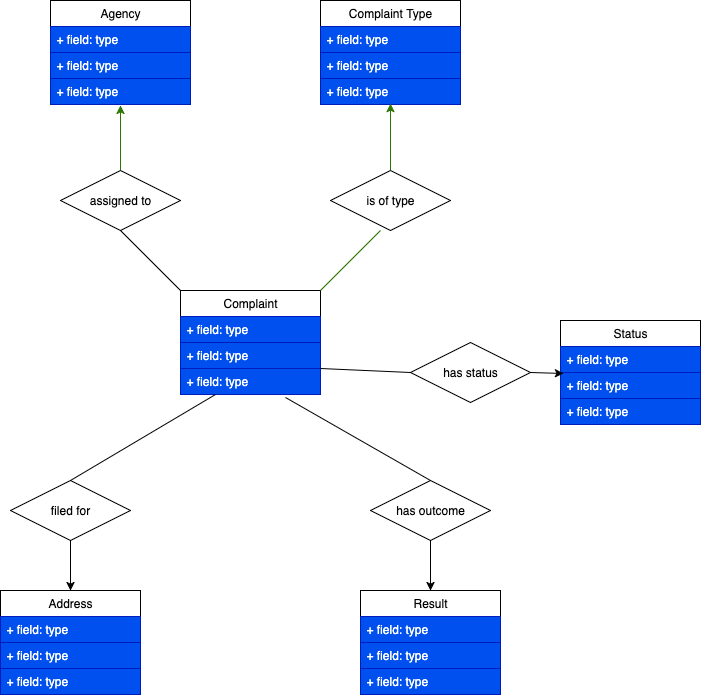

The diagram above was exported from draw.io. Its source (the exported page's mxGraphModel, read from the mxfile embedded in the PNG):
<mxGraphModel dx="1394" dy="973" grid="1" gridSize="10" guides="1" tooltips="1" connect="1" arrows="1" fold="1" page="1" pageScale="1" pageWidth="850" pageHeight="1100" background="light-dark(#FFFFFF,#FFFFFF)" math="0" shadow="0">
  <root>
    <mxCell id="0" />
    <mxCell id="1" parent="0" />
    <mxCell id="Y-SVftrv2nBts6rzptO5-7" value="&lt;div&gt;Result&lt;/div&gt;" style="swimlane;fontStyle=0;childLayout=stackLayout;horizontal=1;startSize=26;horizontalStack=0;resizeParent=1;resizeParentMax=0;resizeLast=0;collapsible=1;marginBottom=0;whiteSpace=wrap;html=1;" vertex="1" parent="1">
      <mxGeometry x="490" y="660" width="140" height="104" as="geometry" />
    </mxCell>
    <mxCell id="Y-SVftrv2nBts6rzptO5-8" value="+ field: type" style="text;strokeColor=#001DBC;fillColor=#0050ef;align=left;verticalAlign=top;spacingLeft=4;spacingRight=4;overflow=hidden;rotatable=0;points=[[0,0.5],[1,0.5]];portConstraint=eastwest;whiteSpace=wrap;html=1;fontColor=#ffffff;" vertex="1" parent="Y-SVftrv2nBts6rzptO5-7">
      <mxGeometry y="26" width="140" height="26" as="geometry" />
    </mxCell>
    <mxCell id="Y-SVftrv2nBts6rzptO5-9" value="+ field: type" style="text;strokeColor=#001DBC;fillColor=#0050ef;align=left;verticalAlign=top;spacingLeft=4;spacingRight=4;overflow=hidden;rotatable=0;points=[[0,0.5],[1,0.5]];portConstraint=eastwest;whiteSpace=wrap;html=1;fontColor=#ffffff;" vertex="1" parent="Y-SVftrv2nBts6rzptO5-7">
      <mxGeometry y="52" width="140" height="26" as="geometry" />
    </mxCell>
    <mxCell id="Y-SVftrv2nBts6rzptO5-10" value="+ field: type" style="text;align=left;verticalAlign=top;spacingLeft=4;spacingRight=4;overflow=hidden;rotatable=0;points=[[0,0.5],[1,0.5]];portConstraint=eastwest;whiteSpace=wrap;html=1;fillColor=#0050ef;fontColor=#ffffff;strokeColor=#001DBC;" vertex="1" parent="Y-SVftrv2nBts6rzptO5-7">
      <mxGeometry y="78" width="140" height="26" as="geometry" />
    </mxCell>
    <mxCell id="Y-SVftrv2nBts6rzptO5-12" value="Agency" style="swimlane;fontStyle=0;childLayout=stackLayout;horizontal=1;startSize=26;horizontalStack=0;resizeParent=1;resizeParentMax=0;resizeLast=0;collapsible=1;marginBottom=0;whiteSpace=wrap;html=1;" vertex="1" parent="1">
      <mxGeometry x="180" y="70" width="140" height="104" as="geometry" />
    </mxCell>
    <mxCell id="Y-SVftrv2nBts6rzptO5-13" value="+ field: type" style="text;align=left;verticalAlign=top;spacingLeft=4;spacingRight=4;overflow=hidden;rotatable=0;points=[[0,0.5],[1,0.5]];portConstraint=eastwest;whiteSpace=wrap;html=1;fillColor=#0050ef;fontColor=#ffffff;strokeColor=#001DBC;" vertex="1" parent="Y-SVftrv2nBts6rzptO5-12">
      <mxGeometry y="26" width="140" height="26" as="geometry" />
    </mxCell>
    <mxCell id="Y-SVftrv2nBts6rzptO5-14" value="+ field: type" style="text;align=left;verticalAlign=top;spacingLeft=4;spacingRight=4;overflow=hidden;rotatable=0;points=[[0,0.5],[1,0.5]];portConstraint=eastwest;whiteSpace=wrap;html=1;fillColor=#0050ef;fontColor=#ffffff;strokeColor=#001DBC;" vertex="1" parent="Y-SVftrv2nBts6rzptO5-12">
      <mxGeometry y="52" width="140" height="26" as="geometry" />
    </mxCell>
    <mxCell id="Y-SVftrv2nBts6rzptO5-15" value="+ field: type" style="text;align=left;verticalAlign=top;spacingLeft=4;spacingRight=4;overflow=hidden;rotatable=0;points=[[0,0.5],[1,0.5]];portConstraint=eastwest;whiteSpace=wrap;html=1;fillColor=#0050ef;fontColor=#ffffff;strokeColor=#001DBC;" vertex="1" parent="Y-SVftrv2nBts6rzptO5-12">
      <mxGeometry y="78" width="140" height="26" as="geometry" />
    </mxCell>
    <mxCell id="Y-SVftrv2nBts6rzptO5-16" value="Status" style="swimlane;fontStyle=0;childLayout=stackLayout;horizontal=1;startSize=26;horizontalStack=0;resizeParent=1;resizeParentMax=0;resizeLast=0;collapsible=1;marginBottom=0;whiteSpace=wrap;html=1;" vertex="1" parent="1">
      <mxGeometry x="690" y="390" width="140" height="104" as="geometry" />
    </mxCell>
    <mxCell id="Y-SVftrv2nBts6rzptO5-17" value="+ field: type" style="text;strokeColor=#001DBC;fillColor=#0050ef;align=left;verticalAlign=top;spacingLeft=4;spacingRight=4;overflow=hidden;rotatable=0;points=[[0,0.5],[1,0.5]];portConstraint=eastwest;whiteSpace=wrap;html=1;fontColor=#ffffff;" vertex="1" parent="Y-SVftrv2nBts6rzptO5-16">
      <mxGeometry y="26" width="140" height="26" as="geometry" />
    </mxCell>
    <mxCell id="Y-SVftrv2nBts6rzptO5-18" value="+ field: type" style="text;strokeColor=#001DBC;fillColor=#0050ef;align=left;verticalAlign=top;spacingLeft=4;spacingRight=4;overflow=hidden;rotatable=0;points=[[0,0.5],[1,0.5]];portConstraint=eastwest;whiteSpace=wrap;html=1;fontColor=#ffffff;" vertex="1" parent="Y-SVftrv2nBts6rzptO5-16">
      <mxGeometry y="52" width="140" height="26" as="geometry" />
    </mxCell>
    <mxCell id="Y-SVftrv2nBts6rzptO5-19" value="+ field: type" style="text;strokeColor=#001DBC;fillColor=#0050ef;align=left;verticalAlign=top;spacingLeft=4;spacingRight=4;overflow=hidden;rotatable=0;points=[[0,0.5],[1,0.5]];portConstraint=eastwest;whiteSpace=wrap;html=1;fontColor=#ffffff;" vertex="1" parent="Y-SVftrv2nBts6rzptO5-16">
      <mxGeometry y="78" width="140" height="26" as="geometry" />
    </mxCell>
    <mxCell id="Y-SVftrv2nBts6rzptO5-20" value="Address" style="swimlane;fontStyle=0;childLayout=stackLayout;horizontal=1;startSize=26;horizontalStack=0;resizeParent=1;resizeParentMax=0;resizeLast=0;collapsible=1;marginBottom=0;whiteSpace=wrap;html=1;" vertex="1" parent="1">
      <mxGeometry x="130" y="660" width="140" height="104" as="geometry" />
    </mxCell>
    <mxCell id="Y-SVftrv2nBts6rzptO5-21" value="+ field: type" style="text;strokeColor=#001DBC;fillColor=#0050ef;align=left;verticalAlign=top;spacingLeft=4;spacingRight=4;overflow=hidden;rotatable=0;points=[[0,0.5],[1,0.5]];portConstraint=eastwest;whiteSpace=wrap;html=1;fontColor=#ffffff;" vertex="1" parent="Y-SVftrv2nBts6rzptO5-20">
      <mxGeometry y="26" width="140" height="26" as="geometry" />
    </mxCell>
    <mxCell id="Y-SVftrv2nBts6rzptO5-22" value="+ field: type" style="text;strokeColor=#001DBC;fillColor=#0050ef;align=left;verticalAlign=top;spacingLeft=4;spacingRight=4;overflow=hidden;rotatable=0;points=[[0,0.5],[1,0.5]];portConstraint=eastwest;whiteSpace=wrap;html=1;fontColor=#ffffff;" vertex="1" parent="Y-SVftrv2nBts6rzptO5-20">
      <mxGeometry y="52" width="140" height="26" as="geometry" />
    </mxCell>
    <mxCell id="Y-SVftrv2nBts6rzptO5-23" value="+ field: type" style="text;strokeColor=#001DBC;fillColor=#0050ef;align=left;verticalAlign=top;spacingLeft=4;spacingRight=4;overflow=hidden;rotatable=0;points=[[0,0.5],[1,0.5]];portConstraint=eastwest;whiteSpace=wrap;html=1;fontColor=#ffffff;" vertex="1" parent="Y-SVftrv2nBts6rzptO5-20">
      <mxGeometry y="78" width="140" height="26" as="geometry" />
    </mxCell>
    <mxCell id="Y-SVftrv2nBts6rzptO5-24" value="Complaint" style="swimlane;fontStyle=0;childLayout=stackLayout;horizontal=1;startSize=26;horizontalStack=0;resizeParent=1;resizeParentMax=0;resizeLast=0;collapsible=1;marginBottom=0;whiteSpace=wrap;html=1;" vertex="1" parent="1">
      <mxGeometry x="310" y="360" width="140" height="104" as="geometry" />
    </mxCell>
    <mxCell id="Y-SVftrv2nBts6rzptO5-25" value="+ field: type" style="text;strokeColor=#001DBC;fillColor=#0050ef;align=left;verticalAlign=top;spacingLeft=4;spacingRight=4;overflow=hidden;rotatable=0;points=[[0,0.5],[1,0.5]];portConstraint=eastwest;whiteSpace=wrap;html=1;fontColor=#ffffff;" vertex="1" parent="Y-SVftrv2nBts6rzptO5-24">
      <mxGeometry y="26" width="140" height="26" as="geometry" />
    </mxCell>
    <mxCell id="Y-SVftrv2nBts6rzptO5-26" value="+ field: type" style="text;strokeColor=#001DBC;fillColor=#0050ef;align=left;verticalAlign=top;spacingLeft=4;spacingRight=4;overflow=hidden;rotatable=0;points=[[0,0.5],[1,0.5]];portConstraint=eastwest;whiteSpace=wrap;html=1;fontColor=#ffffff;" vertex="1" parent="Y-SVftrv2nBts6rzptO5-24">
      <mxGeometry y="52" width="140" height="26" as="geometry" />
    </mxCell>
    <mxCell id="Y-SVftrv2nBts6rzptO5-27" value="+ field: type" style="text;strokeColor=#001DBC;fillColor=#0050ef;align=left;verticalAlign=top;spacingLeft=4;spacingRight=4;overflow=hidden;rotatable=0;points=[[0,0.5],[1,0.5]];portConstraint=eastwest;whiteSpace=wrap;html=1;fontColor=#ffffff;" vertex="1" parent="Y-SVftrv2nBts6rzptO5-24">
      <mxGeometry y="78" width="140" height="26" as="geometry" />
    </mxCell>
    <mxCell id="Y-SVftrv2nBts6rzptO5-28" value="Complaint Type" style="swimlane;fontStyle=0;childLayout=stackLayout;horizontal=1;startSize=26;horizontalStack=0;resizeParent=1;resizeParentMax=0;resizeLast=0;collapsible=1;marginBottom=0;whiteSpace=wrap;html=1;" vertex="1" parent="1">
      <mxGeometry x="450" y="70" width="140" height="104" as="geometry" />
    </mxCell>
    <mxCell id="Y-SVftrv2nBts6rzptO5-29" value="+ field: type" style="text;strokeColor=#001DBC;fillColor=#0050ef;align=left;verticalAlign=top;spacingLeft=4;spacingRight=4;overflow=hidden;rotatable=0;points=[[0,0.5],[1,0.5]];portConstraint=eastwest;whiteSpace=wrap;html=1;fontColor=#ffffff;" vertex="1" parent="Y-SVftrv2nBts6rzptO5-28">
      <mxGeometry y="26" width="140" height="26" as="geometry" />
    </mxCell>
    <mxCell id="Y-SVftrv2nBts6rzptO5-30" value="+ field: type" style="text;strokeColor=#001DBC;fillColor=#0050ef;align=left;verticalAlign=top;spacingLeft=4;spacingRight=4;overflow=hidden;rotatable=0;points=[[0,0.5],[1,0.5]];portConstraint=eastwest;whiteSpace=wrap;html=1;fontColor=#ffffff;" vertex="1" parent="Y-SVftrv2nBts6rzptO5-28">
      <mxGeometry y="52" width="140" height="26" as="geometry" />
    </mxCell>
    <mxCell id="Y-SVftrv2nBts6rzptO5-31" value="+ field: type" style="text;strokeColor=#001DBC;fillColor=#0050ef;align=left;verticalAlign=top;spacingLeft=4;spacingRight=4;overflow=hidden;rotatable=0;points=[[0,0.5],[1,0.5]];portConstraint=eastwest;whiteSpace=wrap;html=1;fontColor=#ffffff;" vertex="1" parent="Y-SVftrv2nBts6rzptO5-28">
      <mxGeometry y="78" width="140" height="26" as="geometry" />
    </mxCell>
    <mxCell id="Y-SVftrv2nBts6rzptO5-37" value="assigned to" style="shape=rhombus;perimeter=rhombusPerimeter;whiteSpace=wrap;html=1;align=center;strokeColor=light-dark(#000000,#000000);" vertex="1" parent="1">
      <mxGeometry x="190" y="240" width="120" height="60" as="geometry" />
    </mxCell>
    <mxCell id="Y-SVftrv2nBts6rzptO5-39" value="" style="endArrow=none;html=1;rounded=0;exitX=0;exitY=0;exitDx=0;exitDy=0;entryX=0.5;entryY=1;entryDx=0;entryDy=0;strokeColor=light-dark(#000000,#000000);" edge="1" parent="1" source="Y-SVftrv2nBts6rzptO5-24" target="Y-SVftrv2nBts6rzptO5-37">
      <mxGeometry width="50" height="50" relative="1" as="geometry">
        <mxPoint x="250" y="330" as="sourcePoint" />
        <mxPoint x="300" y="280" as="targetPoint" />
      </mxGeometry>
    </mxCell>
    <mxCell id="Y-SVftrv2nBts6rzptO5-40" value="is of type" style="shape=rhombus;perimeter=rhombusPerimeter;whiteSpace=wrap;html=1;align=center;strokeColor=light-dark(#000000,#000000);" vertex="1" parent="1">
      <mxGeometry x="460" y="240" width="120" height="60" as="geometry" />
    </mxCell>
    <mxCell id="Y-SVftrv2nBts6rzptO5-41" value="" style="endArrow=classic;html=1;rounded=0;exitX=0.5;exitY=0;exitDx=0;exitDy=0;entryX=0.5;entryY=1.038;entryDx=0;entryDy=0;entryPerimeter=0;strokeColor=light-dark(#2D7600,#000000);fillColor=#60a917;" edge="1" parent="1" source="Y-SVftrv2nBts6rzptO5-37" target="Y-SVftrv2nBts6rzptO5-15">
      <mxGeometry width="50" height="50" relative="1" as="geometry">
        <mxPoint x="80" y="300" as="sourcePoint" />
        <mxPoint x="130" y="250" as="targetPoint" />
      </mxGeometry>
    </mxCell>
    <mxCell id="Y-SVftrv2nBts6rzptO5-42" value="" style="endArrow=none;html=1;rounded=0;exitX=1;exitY=0;exitDx=0;exitDy=0;fillColor=#60a917;strokeColor=light-dark(#2D7600,#000000);" edge="1" parent="1" source="Y-SVftrv2nBts6rzptO5-24">
      <mxGeometry width="50" height="50" relative="1" as="geometry">
        <mxPoint x="460" y="350" as="sourcePoint" />
        <mxPoint x="510" y="300" as="targetPoint" />
      </mxGeometry>
    </mxCell>
    <mxCell id="Y-SVftrv2nBts6rzptO5-43" value="" style="endArrow=classic;html=1;rounded=0;entryX=0.5;entryY=0.962;entryDx=0;entryDy=0;entryPerimeter=0;exitX=0.5;exitY=0;exitDx=0;exitDy=0;fillColor=#60a917;strokeColor=light-dark(#2D7600,#000000);" edge="1" parent="1" source="Y-SVftrv2nBts6rzptO5-40" target="Y-SVftrv2nBts6rzptO5-31">
      <mxGeometry width="50" height="50" relative="1" as="geometry">
        <mxPoint x="510" y="240" as="sourcePoint" />
        <mxPoint x="560" y="190" as="targetPoint" />
      </mxGeometry>
    </mxCell>
    <mxCell id="Y-SVftrv2nBts6rzptO5-44" value="filed for" style="shape=rhombus;perimeter=rhombusPerimeter;whiteSpace=wrap;html=1;align=center;" vertex="1" parent="1">
      <mxGeometry x="140" y="550" width="120" height="60" as="geometry" />
    </mxCell>
    <mxCell id="Y-SVftrv2nBts6rzptO5-45" value="" style="endArrow=none;html=1;rounded=0;entryX=0.25;entryY=1;entryDx=0;entryDy=0;exitX=0.5;exitY=0;exitDx=0;exitDy=0;strokeColor=light-dark(#000000,#000000);" edge="1" parent="1" source="Y-SVftrv2nBts6rzptO5-44" target="Y-SVftrv2nBts6rzptO5-24">
      <mxGeometry width="50" height="50" relative="1" as="geometry">
        <mxPoint x="310" y="560" as="sourcePoint" />
        <mxPoint x="360" y="520" as="targetPoint" />
      </mxGeometry>
    </mxCell>
    <mxCell id="Y-SVftrv2nBts6rzptO5-47" value="" style="endArrow=classic;html=1;rounded=0;exitX=0.5;exitY=1;exitDx=0;exitDy=0;entryX=0.5;entryY=0;entryDx=0;entryDy=0;strokeColor=light-dark(#000000,#000000);" edge="1" parent="1" source="Y-SVftrv2nBts6rzptO5-44" target="Y-SVftrv2nBts6rzptO5-20">
      <mxGeometry width="50" height="50" relative="1" as="geometry">
        <mxPoint x="210" y="660" as="sourcePoint" />
        <mxPoint x="220" y="660" as="targetPoint" />
      </mxGeometry>
    </mxCell>
    <mxCell id="Y-SVftrv2nBts6rzptO5-53" value="has status" style="shape=rhombus;perimeter=rhombusPerimeter;whiteSpace=wrap;html=1;align=center;" vertex="1" parent="1">
      <mxGeometry x="540" y="412" width="120" height="60" as="geometry" />
    </mxCell>
    <mxCell id="Y-SVftrv2nBts6rzptO5-54" value="" style="endArrow=none;html=1;rounded=0;entryX=1;entryY=0.75;entryDx=0;entryDy=0;strokeColor=light-dark(#000000,#000000);" edge="1" parent="1" target="Y-SVftrv2nBts6rzptO5-24">
      <mxGeometry width="50" height="50" relative="1" as="geometry">
        <mxPoint x="540" y="442" as="sourcePoint" />
        <mxPoint x="535" y="501" as="targetPoint" />
      </mxGeometry>
    </mxCell>
    <mxCell id="Y-SVftrv2nBts6rzptO5-55" value="" style="endArrow=classic;html=1;rounded=0;exitX=1;exitY=0.5;exitDx=0;exitDy=0;entryX=0.021;entryY=1.038;entryDx=0;entryDy=0;entryPerimeter=0;strokeColor=light-dark(#000000,#000000);" edge="1" parent="1" source="Y-SVftrv2nBts6rzptO5-53" target="Y-SVftrv2nBts6rzptO5-17">
      <mxGeometry width="50" height="50" relative="1" as="geometry">
        <mxPoint x="450" y="640" as="sourcePoint" />
        <mxPoint x="500" y="590" as="targetPoint" />
      </mxGeometry>
    </mxCell>
    <mxCell id="Y-SVftrv2nBts6rzptO5-56" value="&lt;div&gt;has outcome&lt;/div&gt;" style="shape=rhombus;perimeter=rhombusPerimeter;whiteSpace=wrap;html=1;align=center;" vertex="1" parent="1">
      <mxGeometry x="500" y="550" width="120" height="60" as="geometry" />
    </mxCell>
    <mxCell id="Y-SVftrv2nBts6rzptO5-57" value="" style="endArrow=none;html=1;rounded=0;entryX=0.75;entryY=1.115;entryDx=0;entryDy=0;exitX=0.5;exitY=0;exitDx=0;exitDy=0;entryPerimeter=0;strokeColor=light-dark(#000000,#000000);" edge="1" parent="1" source="Y-SVftrv2nBts6rzptO5-56" target="Y-SVftrv2nBts6rzptO5-27">
      <mxGeometry width="50" height="50" relative="1" as="geometry">
        <mxPoint x="390" y="558" as="sourcePoint" />
        <mxPoint x="425" y="460" as="targetPoint" />
      </mxGeometry>
    </mxCell>
    <mxCell id="Y-SVftrv2nBts6rzptO5-58" value="" style="endArrow=classic;html=1;rounded=0;exitX=0.5;exitY=1;exitDx=0;exitDy=0;entryX=0.5;entryY=0;entryDx=0;entryDy=0;strokeColor=light-dark(#000000,#000000);" edge="1" parent="1" source="Y-SVftrv2nBts6rzptO5-56" target="Y-SVftrv2nBts6rzptO5-7">
      <mxGeometry width="50" height="50" relative="1" as="geometry">
        <mxPoint x="490" y="580" as="sourcePoint" />
        <mxPoint x="400" y="618" as="targetPoint" />
      </mxGeometry>
    </mxCell>
  </root>
</mxGraphModel>